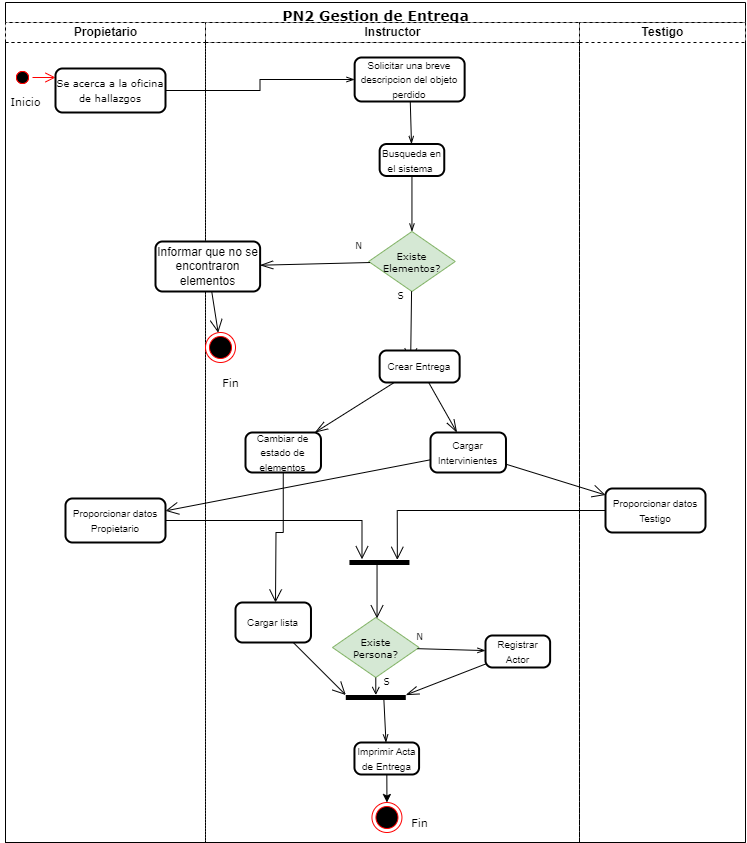

The diagram above was exported from draw.io. Its source (the exported page's mxGraphModel, read from the mxfile embedded in the PNG):
<mxGraphModel dx="1373" dy="1310" grid="1" gridSize="10" guides="1" tooltips="1" connect="1" arrows="1" fold="1" page="1" pageScale="1" pageWidth="827" pageHeight="1169" math="0" shadow="0">
  <root>
    <mxCell id="j4AetaTKToLG39pJp2ka-0" />
    <mxCell id="j4AetaTKToLG39pJp2ka-1" parent="j4AetaTKToLG39pJp2ka-0" />
    <mxCell id="tP94gFBE84dr-Mlekcd5-0" value="&lt;font style=&quot;font-size: 14px&quot;&gt;PN2 Gestion de Entrega&lt;/font&gt;" style="swimlane;html=1;childLayout=stackLayout;resizeParent=1;resizeParentMax=0;startSize=20;fontFamily=Verdana;fontSize=20;" parent="j4AetaTKToLG39pJp2ka-1" vertex="1">
      <mxGeometry x="865" y="90" width="740" height="840" as="geometry" />
    </mxCell>
    <mxCell id="tP94gFBE84dr-Mlekcd5-1" value="Descubridor" style="swimlane;html=1;startSize=20;dashed=1;" parent="tP94gFBE84dr-Mlekcd5-0" vertex="1">
      <mxGeometry y="20" width="574" height="820" as="geometry" />
    </mxCell>
    <mxCell id="tP94gFBE84dr-Mlekcd5-2" value="" style="ellipse;html=1;shape=startState;fillColor=#000000;strokeColor=#ff0000;fontFamily=Verdana;fontSize=20;" parent="tP94gFBE84dr-Mlekcd5-1" vertex="1">
      <mxGeometry x="7" y="45" width="20" height="20" as="geometry" />
    </mxCell>
    <mxCell id="tP94gFBE84dr-Mlekcd5-3" value="Propietario" style="swimlane;html=1;startSize=20;dashed=1;" parent="tP94gFBE84dr-Mlekcd5-1" vertex="1">
      <mxGeometry width="200" height="820" as="geometry" />
    </mxCell>
    <mxCell id="tP94gFBE84dr-Mlekcd5-4" value="" style="ellipse;html=1;shape=startState;fillColor=#000000;strokeColor=#ff0000;fontFamily=Verdana;fontSize=20;" parent="tP94gFBE84dr-Mlekcd5-3" vertex="1">
      <mxGeometry x="7" y="45" width="20" height="20" as="geometry" />
    </mxCell>
    <mxCell id="tP94gFBE84dr-Mlekcd5-5" value="" style="edgeStyle=orthogonalEdgeStyle;html=1;verticalAlign=bottom;endArrow=open;endSize=8;strokeColor=#ff0000;fontFamily=Verdana;fontSize=20;" parent="tP94gFBE84dr-Mlekcd5-3" source="tP94gFBE84dr-Mlekcd5-4" target="tP94gFBE84dr-Mlekcd5-8" edge="1">
      <mxGeometry relative="1" as="geometry">
        <mxPoint x="49.99999999999977" y="70" as="targetPoint" />
        <Array as="points">
          <mxPoint x="50" y="55" />
        </Array>
      </mxGeometry>
    </mxCell>
    <mxCell id="tP94gFBE84dr-Mlekcd5-6" value="Inicio" style="text;html=1;align=center;verticalAlign=middle;resizable=0;points=[];autosize=1;fontSize=11;fontFamily=Verdana;" parent="tP94gFBE84dr-Mlekcd5-3" vertex="1">
      <mxGeometry x="-5" y="69" width="50" height="20" as="geometry" />
    </mxCell>
    <mxCell id="tP94gFBE84dr-Mlekcd5-7" value="" style="group" parent="tP94gFBE84dr-Mlekcd5-3" vertex="1" connectable="0">
      <mxGeometry x="50" y="30" width="140" height="80" as="geometry" />
    </mxCell>
    <mxCell id="tP94gFBE84dr-Mlekcd5-8" value="&lt;span style=&quot;font-family: &amp;#34;verdana&amp;#34; ; font-size: x-small&quot;&gt;Se acerca a la oficina de hallazgos&lt;/span&gt;" style="rounded=1;whiteSpace=wrap;html=1;absoluteArcSize=1;arcSize=14;strokeWidth=2;" parent="tP94gFBE84dr-Mlekcd5-7" vertex="1">
      <mxGeometry y="16" width="110" height="44" as="geometry" />
    </mxCell>
    <mxCell id="tP94gFBE84dr-Mlekcd5-9" value="Instructor" style="swimlane;html=1;startSize=20;dashed=1;" parent="tP94gFBE84dr-Mlekcd5-3" vertex="1">
      <mxGeometry x="200" width="374" height="820" as="geometry" />
    </mxCell>
    <mxCell id="tP94gFBE84dr-Mlekcd5-10" value="&lt;font size=&quot;1&quot;&gt;Existe &lt;br&gt;Persona?&lt;/font&gt;" style="shape=rhombus;html=1;dashed=0;whitespace=wrap;perimeter=rhombusPerimeter;fontFamily=Verdana;fontSize=1;fillColor=#d5e8d4;strokeColor=#82b366;" parent="tP94gFBE84dr-Mlekcd5-9" vertex="1">
      <mxGeometry x="127.00000000000001" y="595" width="86.58" height="60" as="geometry" />
    </mxCell>
    <mxCell id="tP94gFBE84dr-Mlekcd5-11" value="&lt;font style=&quot;font-size: 9px&quot;&gt;S&lt;/font&gt;" style="text;html=1;align=center;verticalAlign=middle;resizable=0;points=[];autosize=1;fontSize=1;fontFamily=Verdana;" parent="tP94gFBE84dr-Mlekcd5-9" vertex="1">
      <mxGeometry x="171.45000000000002" y="655" width="20" height="10" as="geometry" />
    </mxCell>
    <mxCell id="tP94gFBE84dr-Mlekcd5-12" style="rounded=0;orthogonalLoop=1;jettySize=auto;html=1;strokeWidth=1;fontFamily=Verdana;fontSize=1;endArrow=openThin;endFill=0;" parent="tP94gFBE84dr-Mlekcd5-9" source="tP94gFBE84dr-Mlekcd5-10" target="tP94gFBE84dr-Mlekcd5-42" edge="1">
      <mxGeometry relative="1" as="geometry">
        <mxPoint x="278.65" y="589.7123975112565" as="targetPoint" />
      </mxGeometry>
    </mxCell>
    <mxCell id="tP94gFBE84dr-Mlekcd5-13" style="rounded=0;orthogonalLoop=1;jettySize=auto;html=1;strokeWidth=1;fontFamily=Verdana;fontSize=11;endArrow=openThin;endFill=0;exitX=1;exitY=0.365;exitDx=0;exitDy=0;exitPerimeter=0;" parent="tP94gFBE84dr-Mlekcd5-9" source="tP94gFBE84dr-Mlekcd5-14" target="tP94gFBE84dr-Mlekcd5-38" edge="1">
      <mxGeometry relative="1" as="geometry">
        <mxPoint x="177.88125874125876" y="628" as="targetPoint" />
      </mxGeometry>
    </mxCell>
    <mxCell id="tP94gFBE84dr-Mlekcd5-14" value="" style="html=1;points=[];perimeter=orthogonalPerimeter;fillColor=#000000;strokeColor=none;fontFamily=Verdana;fontSize=1;rotation=90;" parent="tP94gFBE84dr-Mlekcd5-9" vertex="1">
      <mxGeometry x="167.79" y="645" width="5" height="60" as="geometry" />
    </mxCell>
    <mxCell id="tP94gFBE84dr-Mlekcd5-15" style="rounded=0;orthogonalLoop=1;jettySize=auto;html=1;strokeWidth=1;fontFamily=Verdana;fontSize=1;endArrow=open;endFill=0;" parent="tP94gFBE84dr-Mlekcd5-9" source="tP94gFBE84dr-Mlekcd5-10" target="tP94gFBE84dr-Mlekcd5-14" edge="1">
      <mxGeometry relative="1" as="geometry">
        <mxPoint x="170.65" y="623" as="targetPoint" />
      </mxGeometry>
    </mxCell>
    <mxCell id="tP94gFBE84dr-Mlekcd5-16" value="&lt;font style=&quot;font-size: 9px&quot;&gt;N&lt;/font&gt;" style="text;html=1;align=center;verticalAlign=middle;resizable=0;points=[];autosize=1;fontSize=1;fontFamily=Verdana;" parent="tP94gFBE84dr-Mlekcd5-9" vertex="1">
      <mxGeometry x="204.00000000000003" y="610" width="20" height="10" as="geometry" />
    </mxCell>
    <mxCell id="tP94gFBE84dr-Mlekcd5-17" value="Fin" style="text;html=1;align=center;verticalAlign=middle;resizable=0;points=[];autosize=1;fontSize=11;fontFamily=Verdana;" parent="tP94gFBE84dr-Mlekcd5-9" vertex="1">
      <mxGeometry x="199" y="790" width="30" height="20" as="geometry" />
    </mxCell>
    <mxCell id="tP94gFBE84dr-Mlekcd5-18" value="Fin" style="ellipse;html=1;shape=endState;fillColor=#000000;strokeColor=#ff0000;" parent="tP94gFBE84dr-Mlekcd5-9" vertex="1">
      <mxGeometry x="166.4500000000001" y="780" width="30" height="30" as="geometry" />
    </mxCell>
    <mxCell id="tP94gFBE84dr-Mlekcd5-19" style="rounded=0;orthogonalLoop=1;jettySize=auto;html=1;strokeWidth=1;fontFamily=Verdana;fontSize=11;" parent="tP94gFBE84dr-Mlekcd5-9" source="tP94gFBE84dr-Mlekcd5-38" target="tP94gFBE84dr-Mlekcd5-18" edge="1">
      <mxGeometry relative="1" as="geometry">
        <mxPoint x="200" y="740" as="targetPoint" />
      </mxGeometry>
    </mxCell>
    <mxCell id="tP94gFBE84dr-Mlekcd5-20" value="&lt;span style=&quot;font-size: 10px&quot;&gt;Solicitar una breve descripcion del objeto perdido&lt;/span&gt;" style="rounded=1;whiteSpace=wrap;html=1;absoluteArcSize=1;arcSize=14;strokeWidth=2;" parent="tP94gFBE84dr-Mlekcd5-9" vertex="1">
      <mxGeometry x="149.14" y="35" width="110" height="44" as="geometry" />
    </mxCell>
    <mxCell id="tP94gFBE84dr-Mlekcd5-21" style="rounded=0;orthogonalLoop=1;jettySize=auto;html=1;strokeWidth=1;fontFamily=Verdana;fontSize=1;endArrow=openThin;endFill=0;" parent="tP94gFBE84dr-Mlekcd5-9" source="tP94gFBE84dr-Mlekcd5-20" target="tP94gFBE84dr-Mlekcd5-23" edge="1">
      <mxGeometry relative="1" as="geometry" />
    </mxCell>
    <mxCell id="tP94gFBE84dr-Mlekcd5-22" value="" style="group" parent="tP94gFBE84dr-Mlekcd5-9" vertex="1" connectable="0">
      <mxGeometry x="174.14" y="113.5" width="90" height="40" as="geometry" />
    </mxCell>
    <mxCell id="tP94gFBE84dr-Mlekcd5-23" value="&lt;span style=&quot;font-size: 10px&quot;&gt;Busqueda en el sistema&amp;nbsp;&lt;/span&gt;" style="rounded=1;whiteSpace=wrap;html=1;absoluteArcSize=1;arcSize=14;strokeWidth=2;" parent="tP94gFBE84dr-Mlekcd5-22" vertex="1">
      <mxGeometry y="8" width="64.61538461538461" height="32" as="geometry" />
    </mxCell>
    <mxCell id="tP94gFBE84dr-Mlekcd5-24" style="rounded=0;orthogonalLoop=1;jettySize=auto;html=1;endArrow=openThin;endFill=0;" parent="tP94gFBE84dr-Mlekcd5-9" source="tP94gFBE84dr-Mlekcd5-23" target="tP94gFBE84dr-Mlekcd5-25" edge="1">
      <mxGeometry relative="1" as="geometry">
        <mxPoint x="381.14" y="269" as="targetPoint" />
      </mxGeometry>
    </mxCell>
    <mxCell id="tP94gFBE84dr-Mlekcd5-25" value="&lt;font size=&quot;1&quot;&gt;Existe &lt;br&gt;Elementos?&lt;/font&gt;" style="shape=rhombus;html=1;dashed=0;whitespace=wrap;perimeter=rhombusPerimeter;fontFamily=Verdana;fontSize=1;fillColor=#d5e8d4;strokeColor=#82b366;" parent="tP94gFBE84dr-Mlekcd5-9" vertex="1">
      <mxGeometry x="163.16000000000008" y="209" width="86.58" height="60" as="geometry" />
    </mxCell>
    <mxCell id="tP94gFBE84dr-Mlekcd5-26" value="&lt;font style=&quot;font-size: 9px&quot;&gt;N&lt;/font&gt;" style="text;html=1;align=center;verticalAlign=middle;resizable=0;points=[];autosize=1;fontSize=1;fontFamily=Verdana;" parent="tP94gFBE84dr-Mlekcd5-9" vertex="1">
      <mxGeometry x="143.1600000000001" y="219" width="20" height="10" as="geometry" />
    </mxCell>
    <mxCell id="tP94gFBE84dr-Mlekcd5-27" value="&lt;font style=&quot;font-size: 9px&quot;&gt;S&lt;/font&gt;" style="text;html=1;align=center;verticalAlign=middle;resizable=0;points=[];autosize=1;fontSize=1;fontFamily=Verdana;" parent="tP94gFBE84dr-Mlekcd5-9" vertex="1">
      <mxGeometry x="185.14" y="269" width="20" height="10" as="geometry" />
    </mxCell>
    <mxCell id="tP94gFBE84dr-Mlekcd5-28" style="edgeStyle=none;rounded=0;orthogonalLoop=1;jettySize=auto;html=1;endArrow=open;endFill=0;endSize=11;strokeColor=#000000;" parent="tP94gFBE84dr-Mlekcd5-9" source="tP94gFBE84dr-Mlekcd5-25" edge="1">
      <mxGeometry relative="1" as="geometry">
        <mxPoint x="205.1400000000001" y="339" as="targetPoint" />
      </mxGeometry>
    </mxCell>
    <mxCell id="tP94gFBE84dr-Mlekcd5-29" value="" style="group" parent="tP94gFBE84dr-Mlekcd5-9" vertex="1" connectable="0">
      <mxGeometry x="174.14" y="320" width="105.86" height="40" as="geometry" />
    </mxCell>
    <mxCell id="tP94gFBE84dr-Mlekcd5-30" value="&lt;span style=&quot;font-size: 10px&quot;&gt;Crear Entrega&lt;/span&gt;" style="rounded=1;whiteSpace=wrap;html=1;absoluteArcSize=1;arcSize=14;strokeWidth=2;" parent="tP94gFBE84dr-Mlekcd5-29" vertex="1">
      <mxGeometry y="8" width="80" height="32" as="geometry" />
    </mxCell>
    <mxCell id="tP94gFBE84dr-Mlekcd5-31" value="Fin" style="ellipse;html=1;shape=endState;fillColor=#000000;strokeColor=#ff0000;" parent="tP94gFBE84dr-Mlekcd5-9" vertex="1">
      <mxGeometry y="310" width="30" height="30" as="geometry" />
    </mxCell>
    <mxCell id="tP94gFBE84dr-Mlekcd5-32" value="Fin" style="text;html=1;align=center;verticalAlign=middle;resizable=0;points=[];autosize=1;fontSize=11;fontFamily=Verdana;" parent="tP94gFBE84dr-Mlekcd5-9" vertex="1">
      <mxGeometry x="10" y="350" width="30" height="20" as="geometry" />
    </mxCell>
    <mxCell id="tP94gFBE84dr-Mlekcd5-33" value="&lt;span style=&quot;font-size: 10px&quot;&gt;Cambiar de estado de elementos&lt;/span&gt;" style="rounded=1;whiteSpace=wrap;html=1;absoluteArcSize=1;arcSize=14;strokeWidth=2;" parent="tP94gFBE84dr-Mlekcd5-9" vertex="1">
      <mxGeometry x="40" y="410" width="75.48" height="40" as="geometry" />
    </mxCell>
    <mxCell id="tP94gFBE84dr-Mlekcd5-34" style="edgeStyle=none;rounded=0;orthogonalLoop=1;jettySize=auto;html=1;endArrow=openThin;endFill=0;endSize=11;strokeColor=#000000;" parent="tP94gFBE84dr-Mlekcd5-9" source="tP94gFBE84dr-Mlekcd5-30" target="tP94gFBE84dr-Mlekcd5-33" edge="1">
      <mxGeometry relative="1" as="geometry" />
    </mxCell>
    <mxCell id="tP94gFBE84dr-Mlekcd5-35" value="&lt;span style=&quot;font-size: 10px&quot;&gt;Cargar Intervinientes&lt;/span&gt;" style="rounded=1;whiteSpace=wrap;html=1;absoluteArcSize=1;arcSize=14;strokeWidth=2;" parent="tP94gFBE84dr-Mlekcd5-9" vertex="1">
      <mxGeometry x="225" y="410" width="75.48" height="40" as="geometry" />
    </mxCell>
    <mxCell id="tP94gFBE84dr-Mlekcd5-36" style="edgeStyle=none;rounded=0;orthogonalLoop=1;jettySize=auto;html=1;endArrow=openThin;endFill=0;endSize=11;strokeColor=#000000;" parent="tP94gFBE84dr-Mlekcd5-9" source="tP94gFBE84dr-Mlekcd5-30" target="tP94gFBE84dr-Mlekcd5-35" edge="1">
      <mxGeometry relative="1" as="geometry" />
    </mxCell>
    <mxCell id="tP94gFBE84dr-Mlekcd5-37" style="edgeStyle=none;rounded=0;orthogonalLoop=1;jettySize=auto;html=1;endArrow=openThin;endFill=0;endSize=11;strokeColor=#000000;" parent="tP94gFBE84dr-Mlekcd5-9" source="tP94gFBE84dr-Mlekcd5-42" target="tP94gFBE84dr-Mlekcd5-14" edge="1">
      <mxGeometry relative="1" as="geometry">
        <mxPoint x="288.40121999020073" y="610.0000000000002" as="sourcePoint" />
      </mxGeometry>
    </mxCell>
    <mxCell id="tP94gFBE84dr-Mlekcd5-38" value="&lt;span style=&quot;font-size: 10px&quot;&gt;Imprimir Acta de Entrega&lt;/span&gt;" style="rounded=1;whiteSpace=wrap;html=1;absoluteArcSize=1;arcSize=14;strokeWidth=2;" parent="tP94gFBE84dr-Mlekcd5-9" vertex="1">
      <mxGeometry x="148.9600000000001" y="720" width="64.61538461538461" height="32" as="geometry" />
    </mxCell>
    <mxCell id="tP94gFBE84dr-Mlekcd5-39" style="rounded=0;orthogonalLoop=1;jettySize=auto;html=1;endArrow=open;endFill=0;endSize=11;strokeColor=#000000;" parent="tP94gFBE84dr-Mlekcd5-9" source="tP94gFBE84dr-Mlekcd5-40" target="tP94gFBE84dr-Mlekcd5-10" edge="1">
      <mxGeometry relative="1" as="geometry" />
    </mxCell>
    <mxCell id="tP94gFBE84dr-Mlekcd5-40" value="" style="html=1;points=[];perimeter=orthogonalPerimeter;fillColor=#000000;strokeColor=none;fontFamily=Verdana;fontSize=1;rotation=90;" parent="tP94gFBE84dr-Mlekcd5-9" vertex="1">
      <mxGeometry x="171.45" y="510" width="5" height="60" as="geometry" />
    </mxCell>
    <mxCell id="tP94gFBE84dr-Mlekcd5-41" value="" style="group" parent="tP94gFBE84dr-Mlekcd5-9" vertex="1" connectable="0">
      <mxGeometry x="280" y="605" width="90" height="40" as="geometry" />
    </mxCell>
    <mxCell id="tP94gFBE84dr-Mlekcd5-42" value="&lt;span style=&quot;font-size: 10px&quot;&gt;Registrar Actor&lt;/span&gt;" style="rounded=1;whiteSpace=wrap;html=1;absoluteArcSize=1;arcSize=14;strokeWidth=2;" parent="tP94gFBE84dr-Mlekcd5-41" vertex="1">
      <mxGeometry y="8" width="64.61538461538461" height="32" as="geometry" />
    </mxCell>
    <mxCell id="tP94gFBE84dr-Mlekcd5-43" style="edgeStyle=none;rounded=0;orthogonalLoop=1;jettySize=auto;html=1;endArrow=open;endFill=0;endSize=11;strokeColor=#000000;" parent="tP94gFBE84dr-Mlekcd5-9" source="tP94gFBE84dr-Mlekcd5-44" target="tP94gFBE84dr-Mlekcd5-14" edge="1">
      <mxGeometry relative="1" as="geometry" />
    </mxCell>
    <mxCell id="tP94gFBE84dr-Mlekcd5-44" value="&lt;span style=&quot;font-size: 10px&quot;&gt;Cargar lista&lt;/span&gt;" style="rounded=1;whiteSpace=wrap;html=1;absoluteArcSize=1;arcSize=14;strokeWidth=2;" parent="tP94gFBE84dr-Mlekcd5-9" vertex="1">
      <mxGeometry x="30" y="580" width="75.48" height="40" as="geometry" />
    </mxCell>
    <mxCell id="tP94gFBE84dr-Mlekcd5-45" style="edgeStyle=orthogonalEdgeStyle;rounded=0;orthogonalLoop=1;jettySize=auto;html=1;strokeWidth=1;fontFamily=Verdana;fontSize=1;endArrow=openThin;endFill=0;" parent="tP94gFBE84dr-Mlekcd5-3" source="tP94gFBE84dr-Mlekcd5-8" target="tP94gFBE84dr-Mlekcd5-20" edge="1">
      <mxGeometry relative="1" as="geometry">
        <mxPoint x="180" y="60" as="targetPoint" />
        <mxPoint x="139.99999999999977" y="70" as="sourcePoint" />
      </mxGeometry>
    </mxCell>
    <mxCell id="tP94gFBE84dr-Mlekcd5-46" value="Informar que no se encontraron elementos" style="rounded=1;whiteSpace=wrap;html=1;absoluteArcSize=1;arcSize=14;strokeWidth=2;" parent="tP94gFBE84dr-Mlekcd5-3" vertex="1">
      <mxGeometry x="150" y="219" width="104.62" height="50" as="geometry" />
    </mxCell>
    <mxCell id="tP94gFBE84dr-Mlekcd5-47" style="edgeStyle=none;rounded=0;orthogonalLoop=1;jettySize=auto;html=1;endArrow=openThin;endFill=0;endSize=11;strokeColor=#000000;" parent="tP94gFBE84dr-Mlekcd5-3" source="tP94gFBE84dr-Mlekcd5-25" target="tP94gFBE84dr-Mlekcd5-46" edge="1">
      <mxGeometry relative="1" as="geometry">
        <mxPoint x="400" y="249.9999999999999" as="targetPoint" />
      </mxGeometry>
    </mxCell>
    <mxCell id="tP94gFBE84dr-Mlekcd5-48" style="edgeStyle=none;rounded=0;orthogonalLoop=1;jettySize=auto;html=1;endArrow=open;endFill=0;endSize=11;strokeColor=#000000;" parent="tP94gFBE84dr-Mlekcd5-3" source="tP94gFBE84dr-Mlekcd5-46" target="tP94gFBE84dr-Mlekcd5-31" edge="1">
      <mxGeometry relative="1" as="geometry" />
    </mxCell>
    <mxCell id="tP94gFBE84dr-Mlekcd5-49" value="" style="group" parent="tP94gFBE84dr-Mlekcd5-3" vertex="1" connectable="0">
      <mxGeometry x="60" y="460" width="140" height="80" as="geometry" />
    </mxCell>
    <mxCell id="tP94gFBE84dr-Mlekcd5-50" value="&lt;span style=&quot;font-size: 10px&quot;&gt;Proporcionar datos Propietario&lt;/span&gt;" style="rounded=1;whiteSpace=wrap;html=1;absoluteArcSize=1;arcSize=14;strokeWidth=2;" parent="tP94gFBE84dr-Mlekcd5-49" vertex="1">
      <mxGeometry y="16" width="100" height="44" as="geometry" />
    </mxCell>
    <mxCell id="tP94gFBE84dr-Mlekcd5-51" style="edgeStyle=none;rounded=0;orthogonalLoop=1;jettySize=auto;html=1;endArrow=open;endFill=0;endSize=11;strokeColor=#000000;" parent="tP94gFBE84dr-Mlekcd5-3" source="tP94gFBE84dr-Mlekcd5-35" target="tP94gFBE84dr-Mlekcd5-50" edge="1">
      <mxGeometry relative="1" as="geometry" />
    </mxCell>
    <mxCell id="tP94gFBE84dr-Mlekcd5-52" style="edgeStyle=orthogonalEdgeStyle;rounded=0;orthogonalLoop=1;jettySize=auto;html=1;endArrow=open;endFill=0;endSize=11;strokeColor=#000000;entryX=-0.148;entryY=0.791;entryDx=0;entryDy=0;entryPerimeter=0;" parent="tP94gFBE84dr-Mlekcd5-3" source="tP94gFBE84dr-Mlekcd5-50" target="tP94gFBE84dr-Mlekcd5-40" edge="1">
      <mxGeometry relative="1" as="geometry">
        <mxPoint x="380" y="498" as="targetPoint" />
      </mxGeometry>
    </mxCell>
    <mxCell id="tP94gFBE84dr-Mlekcd5-53" value="Testigo" style="swimlane;html=1;startSize=20;dashed=1;" parent="tP94gFBE84dr-Mlekcd5-0" vertex="1">
      <mxGeometry x="574" y="20" width="166" height="820" as="geometry" />
    </mxCell>
    <mxCell id="tP94gFBE84dr-Mlekcd5-54" value="" style="group" parent="tP94gFBE84dr-Mlekcd5-53" vertex="1" connectable="0">
      <mxGeometry x="26" y="450" width="140" height="80" as="geometry" />
    </mxCell>
    <mxCell id="tP94gFBE84dr-Mlekcd5-55" value="&lt;span style=&quot;font-size: 10px&quot;&gt;Proporcionar datos Testigo&lt;/span&gt;" style="rounded=1;whiteSpace=wrap;html=1;absoluteArcSize=1;arcSize=14;strokeWidth=2;" parent="tP94gFBE84dr-Mlekcd5-54" vertex="1">
      <mxGeometry y="16" width="100" height="44" as="geometry" />
    </mxCell>
    <mxCell id="tP94gFBE84dr-Mlekcd5-56" style="edgeStyle=none;rounded=0;orthogonalLoop=1;jettySize=auto;html=1;endArrow=open;endFill=0;endSize=11;strokeColor=#000000;" parent="tP94gFBE84dr-Mlekcd5-0" source="tP94gFBE84dr-Mlekcd5-35" target="tP94gFBE84dr-Mlekcd5-55" edge="1">
      <mxGeometry relative="1" as="geometry" />
    </mxCell>
    <mxCell id="tP94gFBE84dr-Mlekcd5-57" style="edgeStyle=orthogonalEdgeStyle;rounded=0;orthogonalLoop=1;jettySize=auto;html=1;endArrow=open;endFill=0;endSize=11;strokeColor=#000000;entryX=-0.033;entryY=0.202;entryDx=0;entryDy=0;entryPerimeter=0;" parent="tP94gFBE84dr-Mlekcd5-0" source="tP94gFBE84dr-Mlekcd5-55" target="tP94gFBE84dr-Mlekcd5-40" edge="1">
      <mxGeometry relative="1" as="geometry">
        <mxPoint x="380" y="508" as="targetPoint" />
      </mxGeometry>
    </mxCell>
    <mxCell id="tP94gFBE84dr-Mlekcd5-58" style="edgeStyle=orthogonalEdgeStyle;rounded=0;orthogonalLoop=1;jettySize=auto;html=1;endArrow=open;endFill=0;endSize=11;strokeColor=#000000;" parent="j4AetaTKToLG39pJp2ka-1" source="tP94gFBE84dr-Mlekcd5-33" edge="1">
      <mxGeometry relative="1" as="geometry">
        <mxPoint x="1135" y="690" as="targetPoint" />
      </mxGeometry>
    </mxCell>
  </root>
</mxGraphModel>